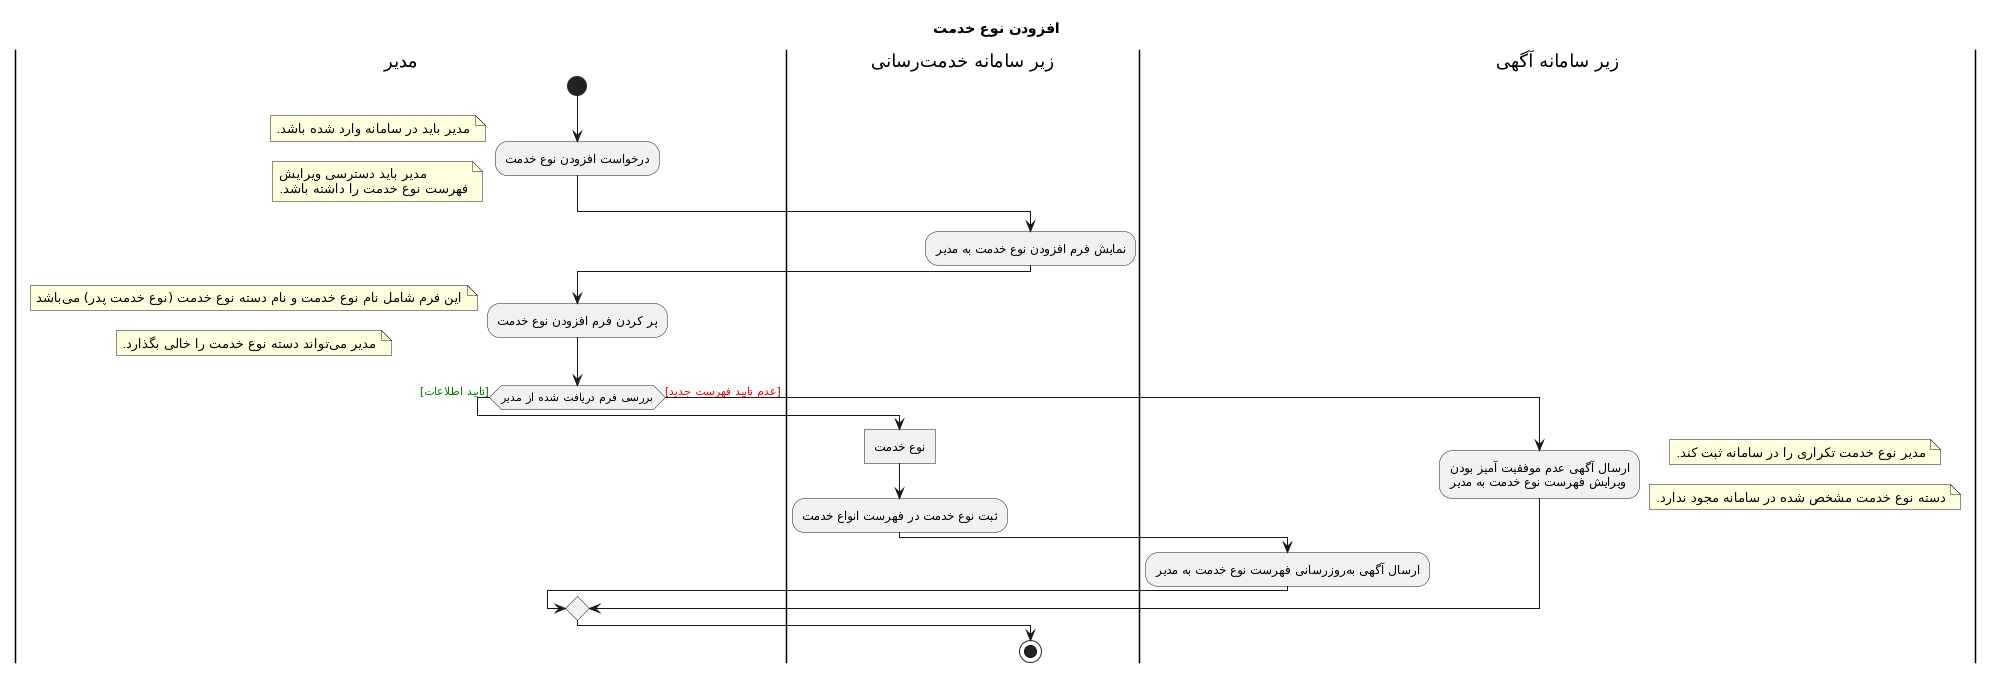

The diagram above was rendered by PlantUML. Its source (embedded in the PNG):
@startuml
Title افزودن نوع خدمت
|مدیر|
start
:درخواست افزودن نوع خدمت;
note left: مدیر باید در سامانه وارد شده باشد.
note left : مدیر باید دسترسی ویرایش\nفهرست نوع خدمت را داشته باشد.
|زیر سامانه خدمترسانی|
:نمایش فرم افزودن نوع خدمت به مدیر;
|مدیر|
:پر کردن فرم افزودن نوع خدمت;
note left: این فرم شامل نام نوع خدمت و نام دسته نوع خدمت (نوع خدمت پدر) میباشد
note left: مدیر میتواند دسته نوع خدمت را خالی بگذارد.
if (بررسی فرم دریافت شده از مدیر) then (<color:green>[تایید اطلاعات])
|زیر سامانه خدمترسانی|
:نوع خدمت]
:ثبت نوع خدمت در فهرست انواع خدمت;
|زیر سامانه آگهی|
:ارسال آگهی بهروزرسانی فهرست نوع خدمت به مدیر;
else (<color:red>[عدم تایید فهرست جدید])
|زیر سامانه آگهی|
:ارسال آگهی عدم موفقیت آمیز بودن\nویرایش فهرست نوع خدمت به مدیر;
note right: مدیر نوع خدمت تکراری را در سامانه ثبت کند.
note right: دسته نوع خدمت مشخص شده در سامانه مجود ندارد.
endif
|زیر سامانه خدمترسانی|
stop
@enduml